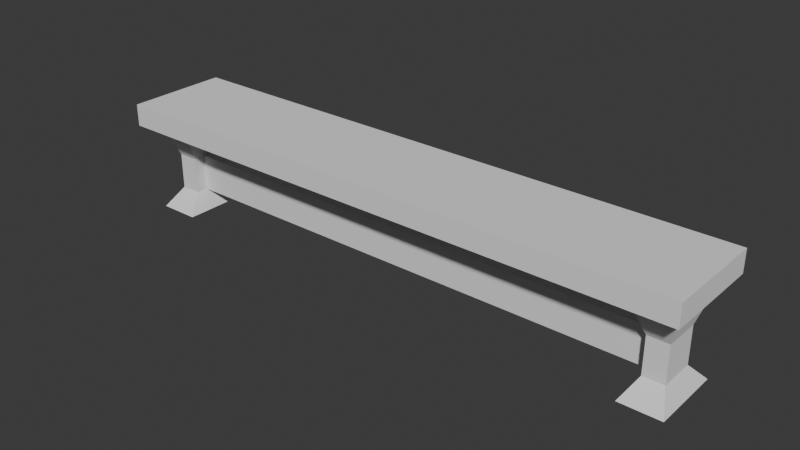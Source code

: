 # Source: bench.blend  (saved by Blender 5.1.30; exported with 4.5.12 LTS)
import bpy
from mathutils import Matrix  # noqa: F401  (used for matrix-valued properties, if any)

bpy.ops.wm.read_factory_settings(use_empty=True)
scene = bpy.context.scene
scene.name = 'Scene'

# ---- collections
col_collection = bpy.data.collections.new('Collection'); scene.collection.children.link(col_collection)

# ---- world
world_world = bpy.data.worlds.new('World'); scene.world = world_world
world_world.use_nodes = True; world_world.node_tree.nodes.clear()
_N = world_world.node_tree.nodes; _L = world_world.node_tree.links
n0 = _N.new('ShaderNodeOutputWorld'); n0.name = 'World Output'; n0.location = (200, 100)
n1 = _N.new('ShaderNodeBackground'); n1.name = 'Background'; n1.location = (-200, 100)
n1.inputs[0].default_value = (0.05088, 0.05088, 0.05088, 1.0)
_L.new(n1.outputs[0], n0.inputs[0])
n0.is_active_output = True
world_world.color = (0.05088, 0.05088, 0.05088)
world_world.sun_shadow_jitter_overblur = 0.0

# ---- meshes
me_cube = bpy.data.meshes.new('Cube')
me_cube.from_pydata([(-1.6, -0.28, 0.49), (-1.6, -0.28, 0.61), (-1.6, 0.28, 0.49), (-1.6, 0.28, 0.61), (1.6, -0.28, 0.49), (1.6, -0.28, 0.61), (1.6, 0.28, 0.49), (1.6, 0.28, 0.61), (1.28, 0.28, 0.49), (-1.28, 0.28, 0.49), (-1.28, 0.28, 0.61), (1.28, 0.28, 0.61), (-1.28, -0.28, 0.49), (1.28, -0.28, 0.49), (1.28, -0.28, 0.61), (-1.28, -0.28, 0.61), (-1.552, 0.196, 0.49), (-1.552, -0.196, 0.49), (-1.328, 0.196, 0.49), (-1.328, -0.196, 0.49), (1.552, -0.196, 0.49), (1.552, 0.196, 0.49), (1.328, -0.196, 0.49), (1.328, 0.196, 0.49), (-1.496, 0.098, 0.29), (-1.496, -0.098, 0.29), (-1.384, 0.098, 0.29), (-1.384, -0.098, 0.29), (1.496, -0.098, 0.29), (1.496, 0.098, 0.29), (1.384, -0.098, 0.29), (1.384, 0.098, 0.29), (-1.496, 0.098, 0.09), (-1.496, -0.098, 0.09), (-1.384, 0.098, 0.09), (-1.384, -0.098, 0.09), (1.496, -0.098, 0.09), (1.496, 0.098, 0.09), (1.384, -0.098, 0.09), (1.384, 0.098, 0.09), (-1.552, 0.196, -0.01), (-1.552, -0.196, -0.01), (-1.328, 0.196, -0.01), (-1.328, -0.196, -0.01), (1.552, -0.196, -0.01), (1.552, 0.196, -0.01), (1.328, -0.196, -0.01), (1.328, 0.196, -0.01), (-1.6, 0.09333, 0.49), (-1.6, -0.09333, 0.49), (-1.6, -0.09333, 0.61), (-1.6, 0.09333, 0.61), (1.6, -0.09333, 0.49), (1.6, 0.09333, 0.49), (1.6, 0.09333, 0.61), (1.6, -0.09333, 0.61), (1.28, 0.09333, 0.61), (1.28, -0.09333, 0.61), (-1.28, 0.09333, 0.61), (-1.28, -0.09333, 0.61), (-1.28, 0.09333, 0.49), (-1.28, -0.09333, 0.49), (1.28, 0.09333, 0.49), (1.28, -0.09333, 0.49), (-1.552, 0.06533, 0.49), (-1.552, -0.06533, 0.49), (-1.328, 0.06533, 0.49), (-1.328, -0.06533, 0.49), (1.552, -0.06533, 0.49), (1.552, 0.06533, 0.49), (1.328, 0.06533, 0.49), (1.328, -0.06533, 0.49), (-1.496, 0.03267, 0.29), (-1.496, -0.03267, 0.29), (-1.384, 0.03267, 0.29), (-1.384, -0.03267, 0.29), (1.496, -0.03267, 0.29), (1.496, 0.03267, 0.29), (1.384, 0.03267, 0.29), (1.384, -0.03267, 0.29), (-1.496, 0.03267, 0.09), (-1.496, -0.03267, 0.09), (-1.384, 0.03267, 0.09), (-1.384, -0.03267, 0.09), (1.496, -0.03267, 0.09), (1.496, 0.03267, 0.09), (1.384, 0.03267, 0.09), (1.384, -0.03267, 0.09), (-1.552, 0.06533, -0.01), (-1.552, -0.06533, -0.01), (-1.328, 0.06533, -0.01), (-1.328, -0.06533, -0.01), (1.552, -0.06533, -0.01), (1.552, 0.06533, -0.01), (1.328, 0.06533, -0.01), (1.328, -0.06533, -0.01)], [], [(48, 51, 3, 2), (8, 11, 7, 6), (52, 55, 5, 4), (12, 15, 1, 0), (8, 6, 21, 23), (59, 50, 1, 15), (55, 57, 14, 5), (57, 59, 15, 14), (2, 9, 18, 16), (61, 63, 13, 12), (4, 5, 14, 13), (13, 14, 15, 12), (2, 3, 10, 9), (9, 10, 11, 8), (70, 23, 31, 78), (48, 2, 16, 64), (61, 12, 19, 67), (12, 0, 17, 19), (19, 17, 25, 27), (62, 8, 23, 70), (4, 13, 22, 20), (52, 4, 20, 68), (31, 29, 37, 39), (24, 26, 34, 32), (64, 16, 24, 72), (20, 22, 30, 28), (67, 19, 27, 75), (16, 18, 26, 24), (23, 21, 29, 31), (68, 20, 28, 76), (36, 38, 46, 44), (86, 39, 47, 94), (76, 28, 36, 84), (27, 25, 33, 35), (72, 24, 32, 80), (78, 31, 39, 86), (28, 30, 38, 36), (75, 27, 35, 83), (89, 91, 43, 41), (95, 92, 44, 46), (83, 35, 43, 91), (32, 34, 42, 40), (39, 37, 45, 47), (84, 36, 44, 92), (35, 33, 41, 43), (80, 32, 40, 88), (33, 81, 89, 41), (81, 80, 88, 89), (37, 85, 93, 45), (85, 84, 92, 93), (34, 82, 90, 42), (82, 83, 91, 90), (47, 45, 93, 94), (94, 93, 92, 95), (40, 42, 90, 88), (88, 90, 91, 89), (26, 74, 82, 34), (74, 75, 83, 82), (30, 79, 87, 38), (79, 78, 86, 87), (25, 73, 81, 33), (73, 72, 80, 81), (29, 77, 85, 37), (77, 76, 84, 85), (38, 87, 95, 46), (87, 86, 94, 95), (21, 69, 77, 29), (69, 68, 76, 77), (18, 66, 74, 26), (66, 67, 75, 74), (17, 65, 73, 25), (65, 64, 72, 73), (6, 53, 69, 21), (53, 52, 68, 69), (13, 63, 71, 22), (63, 62, 70, 71), (9, 60, 66, 18), (60, 61, 67, 66), (0, 49, 65, 17), (49, 48, 64, 65), (22, 71, 79, 30), (71, 70, 78, 79), (9, 8, 62, 60), (60, 62, 63, 61), (11, 10, 58, 56), (56, 58, 59, 57), (7, 11, 56, 54), (54, 56, 57, 55), (10, 3, 51, 58), (58, 51, 50, 59), (6, 7, 54, 53), (53, 54, 55, 52), (0, 1, 50, 49), (49, 50, 51, 48), (79, 75, 83, 87), (83, 82, 86, 87), (78, 74, 82, 86), (74, 75, 79, 78)])
_uv = me_cube.uv_layers.new(name='UVMap')
_uv.uv.foreach_set('vector', [0.3812, 0.55, 0.3063, 0.55, 0.3062, 0.6666, 0.3812, 0.6666, 0.3812, 1.292, 0.3062, 1.292, 0.3062, 1.492, 0.3812, 1.492, 0.3812, 0.4333, 0.3063, 0.4333, 0.3063, 0.3166, 0.3812, 0.3166, 0.3812, -0.3084, 0.3063, -0.3084, 0.3063, -0.5084, 0.3812, -0.5084, 0.3083, 1.292, 0.3083, 1.492, 0.3608, 1.462, 0.3608, 1.322, 0.5416, -0.3084, 0.5416, -0.5084, 0.6583, -0.5084, 0.6583, -0.3084, 0.5416, 1.492, 0.5416, 1.292, 0.6583, 1.292, 0.6583, 1.492, 0.5416, 1.292, 0.5416, -0.3084, 0.6583, -0.3084, 0.6583, 1.292, 0.3083, -0.5084, 0.3083, -0.3084, 0.3608, -0.3384, 0.3608, -0.4784, 0.5416, -0.3084, 0.5416, 1.292, 0.6583, 1.292, 0.6583, -0.3084, 0.3812, 1.492, 0.3062, 1.492, 0.3062, 1.292, 0.3812, 1.292, 0.3812, 1.292, 0.3062, 1.292, 0.3063, -0.3084, 0.3812, -0.3084, 0.3812, -0.5084, 0.3063, -0.5084, 0.3063, -0.3084, 0.3812, -0.3084, 0.3812, -0.3084, 0.3063, -0.3084, 0.3062, 1.292, 0.3812, 1.292, 0.3812, 0.5325, 0.3812, 0.6141, 0.5062, 0.5529, 0.5062, 0.5121, 0.425, -0.5084, 0.3083, -0.5084, 0.3608, -0.4784, 0.4425, -0.4784, 0.5416, -0.3084, 0.6583, -0.3084, 0.6058, -0.3384, 0.5241, -0.3384, 0.6583, -0.3084, 0.6583, -0.5084, 0.6058, -0.4784, 0.6058, -0.3384, 0.3812, -0.3384, 0.3812, -0.4784, 0.5063, -0.4434, 0.5063, -0.3734, 0.425, 1.292, 0.3083, 1.292, 0.3608, 1.322, 0.4425, 1.322, 0.6583, 1.492, 0.6583, 1.292, 0.6058, 1.322, 0.6058, 1.462, 0.5416, 1.492, 0.6583, 1.492, 0.6058, 1.462, 0.5241, 1.462, 0.5062, 1.357, 0.5062, 1.427, 0.6312, 1.427, 0.6312, 1.357, 0.5063, -0.4434, 0.5063, -0.3734, 0.6313, -0.3734, 0.6313, -0.4434, 0.3812, 0.5325, 0.3812, 0.6141, 0.5062, 0.5529, 0.5062, 0.5121, 0.3812, 1.462, 0.3812, 1.322, 0.5062, 1.357, 0.5062, 1.427, 0.3812, 0.4508, 0.3812, 0.3691, 0.5063, 0.4304, 0.5063, 0.4712, 0.3812, -0.4784, 0.3812, -0.3384, 0.5063, -0.3734, 0.5063, -0.4434, 0.3812, 1.322, 0.3812, 1.462, 0.5062, 1.427, 0.5062, 1.357, 0.3812, 0.4508, 0.3812, 0.3691, 0.5063, 0.4304, 0.5063, 0.4712, 0.6312, 1.427, 0.6312, 1.357, 0.6937, 1.322, 0.6937, 1.462, 0.6313, 0.5121, 0.6313, 0.5529, 0.6938, 0.6141, 0.6938, 0.5325, 0.5063, 0.4712, 0.5063, 0.4304, 0.6313, 0.4304, 0.6313, 0.4712, 0.5063, -0.3734, 0.5063, -0.4434, 0.6313, -0.4434, 0.6313, -0.3734, 0.5062, 0.5121, 0.5062, 0.5529, 0.6313, 0.5529, 0.6313, 0.5121, 0.5062, 0.5121, 0.5062, 0.5529, 0.6313, 0.5529, 0.6313, 0.5121, 0.5062, 1.427, 0.5062, 1.357, 0.6312, 1.357, 0.6312, 1.427, 0.5063, 0.4712, 0.5063, 0.4304, 0.6313, 0.4304, 0.6313, 0.4712, 0.5241, -0.4784, 0.5241, -0.3384, 0.6058, -0.3384, 0.6058, -0.4784, 0.5241, 1.322, 0.5241, 1.462, 0.6058, 1.462, 0.6058, 1.322, 0.6313, 0.4712, 0.6313, 0.4304, 0.6938, 0.3691, 0.6938, 0.4508, 0.6313, -0.4434, 0.6313, -0.3734, 0.6938, -0.3384, 0.6938, -0.4784, 0.6312, 1.357, 0.6312, 1.427, 0.6937, 1.462, 0.6937, 1.322, 0.6313, 0.4712, 0.6313, 0.4304, 0.6938, 0.3691, 0.6938, 0.4508, 0.6313, -0.3734, 0.6313, -0.4434, 0.6938, -0.4784, 0.6938, -0.3384, 0.6313, 0.5121, 0.6313, 0.5529, 0.6938, 0.6141, 0.6938, 0.5325, 0.6313, 0.4304, 0.6313, 0.4712, 0.6938, 0.4508, 0.6938, 0.3691, 0.6313, 0.4712, 0.6313, 0.5121, 0.6938, 0.5325, 0.6938, 0.4508, 0.6313, 0.5529, 0.6313, 0.5121, 0.6938, 0.5325, 0.6938, 0.6141, 0.6313, 0.5121, 0.6313, 0.4712, 0.6938, 0.4508, 0.6938, 0.5325, 0.6313, 0.5529, 0.6313, 0.5121, 0.6938, 0.5325, 0.6938, 0.6141, 0.6313, 0.5121, 0.6313, 0.4712, 0.6938, 0.4508, 0.6938, 0.5325, 0.3608, 1.322, 0.3608, 1.462, 0.4425, 1.462, 0.4425, 1.322, 0.4425, 1.322, 0.4425, 1.462, 0.5241, 1.462, 0.5241, 1.322, 0.3608, -0.4784, 0.3608, -0.3384, 0.4425, -0.3384, 0.4425, -0.4784, 0.4425, -0.4784, 0.4425, -0.3384, 0.5241, -0.3384, 0.5241, -0.4784, 0.5062, 0.5529, 0.5062, 0.5121, 0.6313, 0.5121, 0.6313, 0.5529, 0.5062, 0.5121, 0.5063, 0.4712, 0.6313, 0.4712, 0.6313, 0.5121, 0.5063, 0.4304, 0.5063, 0.4712, 0.6313, 0.4712, 0.6313, 0.4304, 0.5063, 0.4712, 0.5062, 0.5121, 0.6313, 0.5121, 0.6313, 0.4712, 0.5063, 0.4304, 0.5063, 0.4712, 0.6313, 0.4712, 0.6313, 0.4304, 0.5063, 0.4712, 0.5062, 0.5121, 0.6313, 0.5121, 0.6313, 0.4712, 0.5062, 0.5529, 0.5062, 0.5121, 0.6313, 0.5121, 0.6313, 0.5529, 0.5062, 0.5121, 0.5063, 0.4712, 0.6313, 0.4712, 0.6313, 0.5121, 0.6313, 0.4304, 0.6313, 0.4712, 0.6938, 0.4508, 0.6938, 0.3691, 0.6313, 0.4712, 0.6313, 0.5121, 0.6938, 0.5325, 0.6938, 0.4508, 0.3812, 0.6141, 0.3812, 0.5325, 0.5062, 0.5121, 0.5062, 0.5529, 0.3812, 0.5325, 0.3812, 0.4508, 0.5063, 0.4712, 0.5062, 0.5121, 0.3812, 0.6141, 0.3812, 0.5325, 0.5062, 0.5121, 0.5062, 0.5529, 0.3812, 0.5325, 0.3812, 0.4508, 0.5063, 0.4712, 0.5062, 0.5121, 0.3812, 0.3691, 0.3812, 0.4508, 0.5063, 0.4712, 0.5063, 0.4304, 0.3812, 0.4508, 0.3812, 0.5325, 0.5062, 0.5121, 0.5063, 0.4712, 0.3083, 1.492, 0.425, 1.492, 0.4425, 1.462, 0.3608, 1.462, 0.425, 1.492, 0.5416, 1.492, 0.5241, 1.462, 0.4425, 1.462, 0.6583, 1.292, 0.5416, 1.292, 0.5241, 1.322, 0.6058, 1.322, 0.5416, 1.292, 0.425, 1.292, 0.4425, 1.322, 0.5241, 1.322, 0.3083, -0.3084, 0.425, -0.3084, 0.4425, -0.3384, 0.3608, -0.3384, 0.425, -0.3084, 0.5416, -0.3084, 0.5241, -0.3384, 0.4425, -0.3384, 0.6583, -0.5084, 0.5416, -0.5084, 0.5241, -0.4784, 0.6058, -0.4784, 0.5416, -0.5084, 0.425, -0.5084, 0.4425, -0.4784, 0.5241, -0.4784, 0.3812, 0.3691, 0.3812, 0.4508, 0.5063, 0.4712, 0.5063, 0.4304, 0.3812, 0.4508, 0.3812, 0.5325, 0.5062, 0.5121, 0.5063, 0.4712, 0.3083, -0.3084, 0.3083, 1.292, 0.425, 1.292, 0.425, -0.3084, 0.425, -0.3084, 0.425, 1.292, 0.5416, 1.292, 0.5416, -0.3084, 0.3083, 1.292, 0.3083, -0.3084, 0.425, -0.3084, 0.425, 1.292, 0.425, 1.292, 0.425, -0.3084, 0.5416, -0.3084, 0.5416, 1.292, 0.3083, 1.492, 0.3083, 1.292, 0.425, 1.292, 0.425, 1.492, 0.425, 1.492, 0.425, 1.292, 0.5416, 1.292, 0.5416, 1.492, 0.3083, -0.3084, 0.3083, -0.5084, 0.425, -0.5084, 0.425, -0.3084, 0.425, -0.3084, 0.425, -0.5084, 0.5416, -0.5084, 0.5416, -0.3084, 0.3812, 0.6666, 0.3062, 0.6666, 0.3063, 0.55, 0.3812, 0.55, 0.3812, 0.55, 0.3063, 0.55, 0.3063, 0.4333, 0.3812, 0.4333, 0.3812, 0.3166, 0.3063, 0.3166, 0.3063, 0.4333, 0.3812, 0.4333, 0.3812, 0.4333, 0.3063, 0.4333, 0.3063, 0.55, 0.3812, 0.55, 0.5062, 1.357, 0.5063, -0.3734, 0.6313, -0.3734, 0.6312, 1.357, 0.5037, -0.3734, 0.4629, -0.3734, 0.4629, 1.357, 0.5037, 1.357, 0.5062, 1.357, 0.5063, -0.3734, 0.6313, -0.3734, 0.6312, 1.357, 0.4629, -0.3734, 0.5037, -0.3734, 0.5037, 1.357, 0.4629, 1.357])
me_cube.update()

# ---- objects
ob_cube = bpy.data.objects.new('Cube', me_cube)

# ---- transforms, parenting, visibility, modifiers, constraints
ob_cube.location = (0.0, 0.0, 0.0)

# ---- collection membership
col_collection.objects.link(ob_cube)

# ---- scene / render settings (as saved in the file)
scene.frame_start = 1; scene.frame_end = 250; scene.frame_set(1)
scene.render.engine = 'BLENDER_EEVEE_NEXT'
scene.render.bake_bias = 0.0
scene.render.bake_samples = 0
scene.cycles.sampling_pattern = 'TABULATED_SOBOL'
scene.eevee.use_volume_custom_range = False
bpy.context.view_layer.update()

# ---- added for rendering (the .blend has no active camera and no usable light): camera, sun
cam_auto = bpy.data.cameras.new('AutoCamera')
cam_auto.lens = 50.0
cam_auto.sensor_width = 36.0
cam_auto.clip_end = 1000.0
ob_auto_camera = bpy.data.objects.new('AutoCamera', cam_auto)
scene.collection.objects.link(ob_auto_camera)
ob_auto_camera.location = (3.05996, -3.67196, 2.74797)
ob_auto_camera.rotation_euler = (1.09748, -7.21219e-08, 0.694738)
scene.camera = ob_auto_camera
light_auto_sun = bpy.data.lights.new('AutoSun', 'SUN')
light_auto_sun.energy = 3.0
light_auto_sun.angle = 0.0523599
ob_auto_sun = bpy.data.objects.new('AutoSun', light_auto_sun)
scene.collection.objects.link(ob_auto_sun)
ob_auto_sun.rotation_euler = (0.872665, 0.174533, 0.523599)
bpy.context.view_layer.update()
